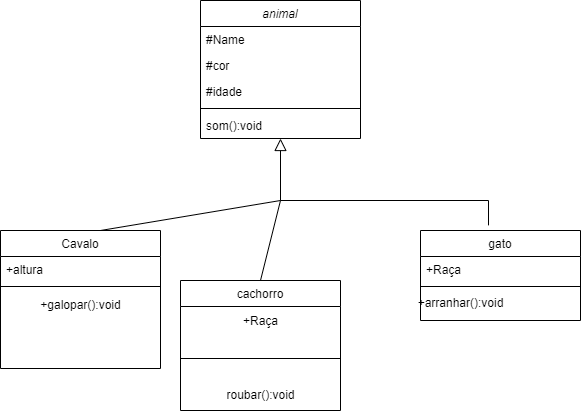

The diagram above was exported from draw.io. Its source (the exported page's mxGraphModel, read from the mxfile embedded in the PNG):
<mxGraphModel dx="1434" dy="780" grid="1" gridSize="10" guides="1" tooltips="1" connect="1" arrows="1" fold="1" page="1" pageScale="1" pageWidth="827" pageHeight="1169" math="0" shadow="0">
  <root>
    <mxCell id="WIyWlLk6GJQsqaUBKTNV-0" />
    <mxCell id="WIyWlLk6GJQsqaUBKTNV-1" parent="WIyWlLk6GJQsqaUBKTNV-0" />
    <mxCell id="zkfFHV4jXpPFQw0GAbJ--0" value="animal" style="swimlane;fontStyle=2;align=center;verticalAlign=top;childLayout=stackLayout;horizontal=1;startSize=26;horizontalStack=0;resizeParent=1;resizeLast=0;collapsible=1;marginBottom=0;rounded=0;shadow=0;strokeWidth=1;" parent="WIyWlLk6GJQsqaUBKTNV-1" vertex="1">
      <mxGeometry x="320" y="130" width="160" height="138" as="geometry">
        <mxRectangle x="230" y="140" width="160" height="26" as="alternateBounds" />
      </mxGeometry>
    </mxCell>
    <mxCell id="zkfFHV4jXpPFQw0GAbJ--1" value="#Name" style="text;align=left;verticalAlign=top;spacingLeft=4;spacingRight=4;overflow=hidden;rotatable=0;points=[[0,0.5],[1,0.5]];portConstraint=eastwest;" parent="zkfFHV4jXpPFQw0GAbJ--0" vertex="1">
      <mxGeometry y="26" width="160" height="26" as="geometry" />
    </mxCell>
    <mxCell id="zkfFHV4jXpPFQw0GAbJ--2" value="#cor" style="text;align=left;verticalAlign=top;spacingLeft=4;spacingRight=4;overflow=hidden;rotatable=0;points=[[0,0.5],[1,0.5]];portConstraint=eastwest;rounded=0;shadow=0;html=0;" parent="zkfFHV4jXpPFQw0GAbJ--0" vertex="1">
      <mxGeometry y="52" width="160" height="26" as="geometry" />
    </mxCell>
    <mxCell id="zkfFHV4jXpPFQw0GAbJ--3" value="#idade" style="text;align=left;verticalAlign=top;spacingLeft=4;spacingRight=4;overflow=hidden;rotatable=0;points=[[0,0.5],[1,0.5]];portConstraint=eastwest;rounded=0;shadow=0;html=0;" parent="zkfFHV4jXpPFQw0GAbJ--0" vertex="1">
      <mxGeometry y="78" width="160" height="26" as="geometry" />
    </mxCell>
    <mxCell id="zkfFHV4jXpPFQw0GAbJ--4" value="" style="line;html=1;strokeWidth=1;align=left;verticalAlign=middle;spacingTop=-1;spacingLeft=3;spacingRight=3;rotatable=0;labelPosition=right;points=[];portConstraint=eastwest;" parent="zkfFHV4jXpPFQw0GAbJ--0" vertex="1">
      <mxGeometry y="104" width="160" height="8" as="geometry" />
    </mxCell>
    <mxCell id="zkfFHV4jXpPFQw0GAbJ--5" value="som():void" style="text;align=left;verticalAlign=top;spacingLeft=4;spacingRight=4;overflow=hidden;rotatable=0;points=[[0,0.5],[1,0.5]];portConstraint=eastwest;" parent="zkfFHV4jXpPFQw0GAbJ--0" vertex="1">
      <mxGeometry y="112" width="160" height="26" as="geometry" />
    </mxCell>
    <mxCell id="zkfFHV4jXpPFQw0GAbJ--6" value="Cavalo" style="swimlane;fontStyle=0;align=center;verticalAlign=top;childLayout=stackLayout;horizontal=1;startSize=26;horizontalStack=0;resizeParent=1;resizeLast=0;collapsible=1;marginBottom=0;rounded=0;shadow=0;strokeWidth=1;" parent="WIyWlLk6GJQsqaUBKTNV-1" vertex="1">
      <mxGeometry x="120" y="360" width="160" height="138" as="geometry">
        <mxRectangle x="130" y="380" width="160" height="26" as="alternateBounds" />
      </mxGeometry>
    </mxCell>
    <mxCell id="zkfFHV4jXpPFQw0GAbJ--7" value="+altura" style="text;align=left;verticalAlign=top;spacingLeft=4;spacingRight=4;overflow=hidden;rotatable=0;points=[[0,0.5],[1,0.5]];portConstraint=eastwest;" parent="zkfFHV4jXpPFQw0GAbJ--6" vertex="1">
      <mxGeometry y="26" width="160" height="26" as="geometry" />
    </mxCell>
    <mxCell id="zkfFHV4jXpPFQw0GAbJ--9" value="" style="line;html=1;strokeWidth=1;align=left;verticalAlign=middle;spacingTop=-1;spacingLeft=3;spacingRight=3;rotatable=0;labelPosition=right;points=[];portConstraint=eastwest;" parent="zkfFHV4jXpPFQw0GAbJ--6" vertex="1">
      <mxGeometry y="52" width="160" height="8" as="geometry" />
    </mxCell>
    <mxCell id="b_DBi5JANHv52Yo6DX4v-9" value="+galopar():void" style="text;html=1;align=center;verticalAlign=middle;resizable=0;points=[];autosize=1;strokeColor=none;fillColor=none;" vertex="1" parent="zkfFHV4jXpPFQw0GAbJ--6">
      <mxGeometry y="60" width="160" height="30" as="geometry" />
    </mxCell>
    <mxCell id="zkfFHV4jXpPFQw0GAbJ--13" value="cachorro" style="swimlane;fontStyle=0;align=center;verticalAlign=top;childLayout=stackLayout;horizontal=1;startSize=26;horizontalStack=0;resizeParent=1;resizeLast=0;collapsible=1;marginBottom=0;rounded=0;shadow=0;strokeWidth=1;" parent="WIyWlLk6GJQsqaUBKTNV-1" vertex="1">
      <mxGeometry x="300" y="410" width="160" height="130" as="geometry">
        <mxRectangle x="340" y="380" width="170" height="26" as="alternateBounds" />
      </mxGeometry>
    </mxCell>
    <mxCell id="b_DBi5JANHv52Yo6DX4v-6" value="+Raça" style="text;html=1;align=center;verticalAlign=middle;resizable=0;points=[];autosize=1;strokeColor=none;fillColor=none;" vertex="1" parent="zkfFHV4jXpPFQw0GAbJ--13">
      <mxGeometry y="26" width="160" height="30" as="geometry" />
    </mxCell>
    <mxCell id="zkfFHV4jXpPFQw0GAbJ--15" value="" style="line;html=1;strokeWidth=1;align=left;verticalAlign=middle;spacingTop=-1;spacingLeft=3;spacingRight=3;rotatable=0;labelPosition=right;points=[];portConstraint=eastwest;" parent="zkfFHV4jXpPFQw0GAbJ--13" vertex="1">
      <mxGeometry y="56" width="160" height="44" as="geometry" />
    </mxCell>
    <mxCell id="b_DBi5JANHv52Yo6DX4v-7" value="roubar():void" style="text;html=1;align=center;verticalAlign=middle;resizable=0;points=[];autosize=1;strokeColor=none;fillColor=none;" vertex="1" parent="zkfFHV4jXpPFQw0GAbJ--13">
      <mxGeometry y="100" width="160" height="30" as="geometry" />
    </mxCell>
    <mxCell id="zkfFHV4jXpPFQw0GAbJ--16" value="" style="endArrow=block;endSize=10;endFill=0;shadow=0;strokeWidth=1;rounded=0;edgeStyle=elbowEdgeStyle;elbow=vertical;exitX=0.425;exitY=-0.057;exitDx=0;exitDy=0;exitPerimeter=0;" parent="WIyWlLk6GJQsqaUBKTNV-1" source="b_DBi5JANHv52Yo6DX4v-0" target="zkfFHV4jXpPFQw0GAbJ--0" edge="1">
      <mxGeometry width="160" relative="1" as="geometry">
        <mxPoint x="210" y="373" as="sourcePoint" />
        <mxPoint x="310" y="271" as="targetPoint" />
        <Array as="points">
          <mxPoint x="400" y="330" />
          <mxPoint x="410" y="330" />
        </Array>
      </mxGeometry>
    </mxCell>
    <mxCell id="b_DBi5JANHv52Yo6DX4v-0" value="gato" style="swimlane;fontStyle=0;align=center;verticalAlign=top;childLayout=stackLayout;horizontal=1;startSize=26;horizontalStack=0;resizeParent=1;resizeLast=0;collapsible=1;marginBottom=0;rounded=0;shadow=0;strokeWidth=1;" vertex="1" parent="WIyWlLk6GJQsqaUBKTNV-1">
      <mxGeometry x="540" y="360" width="160" height="90" as="geometry">
        <mxRectangle x="340" y="380" width="170" height="26" as="alternateBounds" />
      </mxGeometry>
    </mxCell>
    <mxCell id="b_DBi5JANHv52Yo6DX4v-1" value="+Raça" style="text;align=left;verticalAlign=top;spacingLeft=4;spacingRight=4;overflow=hidden;rotatable=0;points=[[0,0.5],[1,0.5]];portConstraint=eastwest;" vertex="1" parent="b_DBi5JANHv52Yo6DX4v-0">
      <mxGeometry y="26" width="160" height="26" as="geometry" />
    </mxCell>
    <mxCell id="b_DBi5JANHv52Yo6DX4v-2" value="" style="line;html=1;strokeWidth=1;align=left;verticalAlign=middle;spacingTop=-1;spacingLeft=3;spacingRight=3;rotatable=0;labelPosition=right;points=[];portConstraint=eastwest;" vertex="1" parent="b_DBi5JANHv52Yo6DX4v-0">
      <mxGeometry y="52" width="160" height="8" as="geometry" />
    </mxCell>
    <mxCell id="b_DBi5JANHv52Yo6DX4v-5" value="" style="endArrow=none;html=1;rounded=0;entryX=0.5;entryY=0;entryDx=0;entryDy=0;" edge="1" parent="WIyWlLk6GJQsqaUBKTNV-1" target="zkfFHV4jXpPFQw0GAbJ--13">
      <mxGeometry width="50" height="50" relative="1" as="geometry">
        <mxPoint x="400" y="330" as="sourcePoint" />
        <mxPoint x="440" y="380" as="targetPoint" />
        <Array as="points" />
      </mxGeometry>
    </mxCell>
    <mxCell id="b_DBi5JANHv52Yo6DX4v-8" value="+arranhar():void" style="text;html=1;align=center;verticalAlign=middle;resizable=0;points=[];autosize=1;strokeColor=none;fillColor=none;" vertex="1" parent="WIyWlLk6GJQsqaUBKTNV-1">
      <mxGeometry x="525" y="418" width="110" height="30" as="geometry" />
    </mxCell>
    <mxCell id="b_DBi5JANHv52Yo6DX4v-10" value="" style="endArrow=none;html=1;rounded=0;" edge="1" parent="WIyWlLk6GJQsqaUBKTNV-1">
      <mxGeometry width="50" height="50" relative="1" as="geometry">
        <mxPoint x="220" y="360" as="sourcePoint" />
        <mxPoint x="400" y="330" as="targetPoint" />
      </mxGeometry>
    </mxCell>
  </root>
</mxGraphModel>